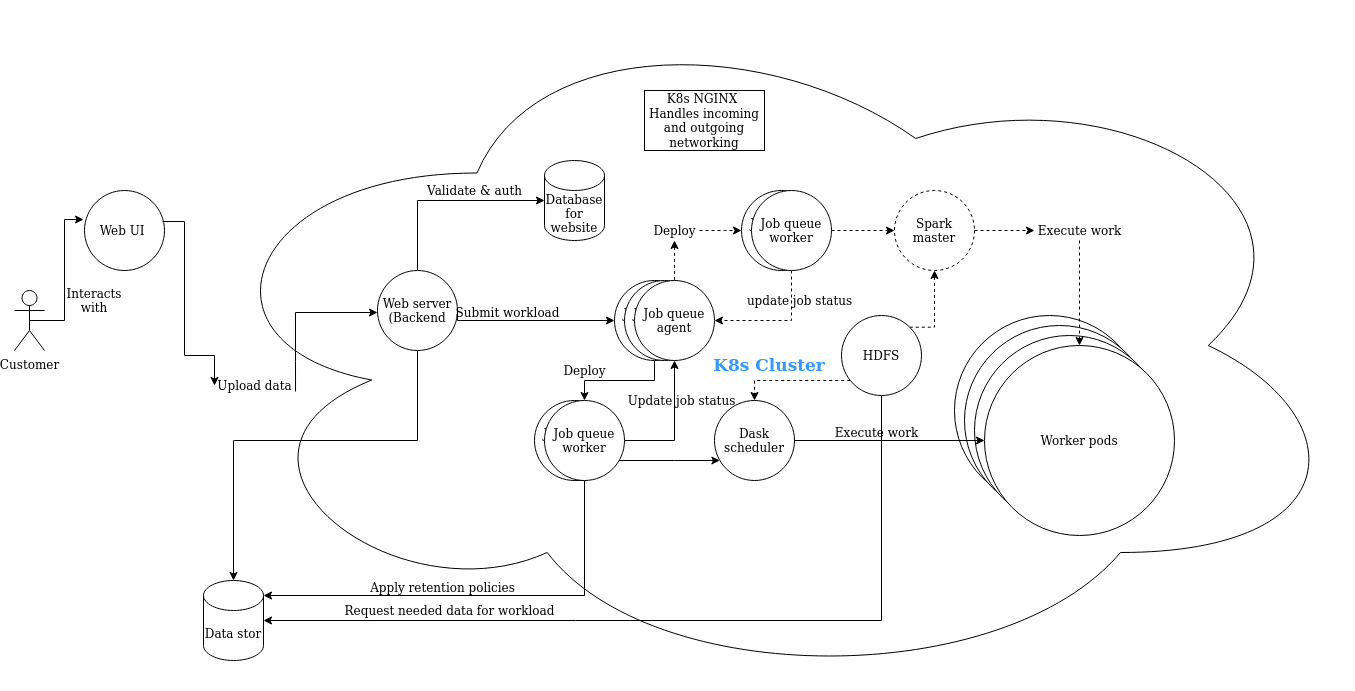

The diagram above was exported from draw.io. Its source (the exported page's mxGraphModel, read from the mxfile embedded in the PNG):
<mxGraphModel dx="1422" dy="1896" grid="1" gridSize="10" guides="1" tooltips="1" connect="1" arrows="1" fold="1" page="1" pageScale="1" pageWidth="850" pageHeight="1100" math="0" shadow="0">
  <root>
    <mxCell id="0" />
    <mxCell id="1" parent="0" />
    <mxCell id="A3TUZNnXIGSCSOouUFwN-5" style="edgeStyle=orthogonalEdgeStyle;rounded=0;orthogonalLoop=1;jettySize=auto;html=1;exitX=0.5;exitY=0.5;exitDx=0;exitDy=0;exitPerimeter=0;entryX=-0.012;entryY=0.363;entryDx=0;entryDy=0;entryPerimeter=0;" parent="1" source="psOlbOsFwigIvHbfxy9M-1" target="A3TUZNnXIGSCSOouUFwN-1" edge="1">
      <mxGeometry relative="1" as="geometry" />
    </mxCell>
    <mxCell id="psOlbOsFwigIvHbfxy9M-1" value="&lt;div&gt;Customer&lt;/div&gt;" style="shape=umlActor;verticalLabelPosition=bottom;verticalAlign=top;html=1;outlineConnect=0;" parent="1" vertex="1">
      <mxGeometry x="30" y="220" width="30" height="60" as="geometry" />
    </mxCell>
    <mxCell id="psOlbOsFwigIvHbfxy9M-11" value="&lt;div align=&quot;center&quot;&gt;&lt;font style=&quot;font-size: 17px&quot; color=&quot;#3399FF&quot;&gt;&lt;b&gt;&lt;br&gt;&lt;/b&gt;&lt;/font&gt;&lt;/div&gt;&lt;div align=&quot;center&quot;&gt;&lt;font style=&quot;font-size: 17px&quot; color=&quot;#3399FF&quot;&gt;&lt;b&gt;&lt;br&gt;&lt;/b&gt;&lt;/font&gt;&lt;/div&gt;&lt;div align=&quot;center&quot;&gt;&lt;font style=&quot;font-size: 17px&quot; color=&quot;#3399FF&quot;&gt;&lt;b&gt;K8s Cluster&lt;/b&gt;&lt;/font&gt;&lt;/div&gt;" style="ellipse;shape=cloud;whiteSpace=wrap;html=1;align=center;" parent="1" vertex="1">
      <mxGeometry x="200" y="-70" width="1170" height="690" as="geometry" />
    </mxCell>
    <mxCell id="UBjKkdJXSaaubkWkjNTi-5" style="edgeStyle=orthogonalEdgeStyle;rounded=0;orthogonalLoop=1;jettySize=auto;html=1;exitX=0.5;exitY=1;exitDx=0;exitDy=0;" parent="1" source="UBjKkdJXSaaubkWkjNTi-1" target="UBjKkdJXSaaubkWkjNTi-33" edge="1">
      <mxGeometry relative="1" as="geometry">
        <mxPoint x="710" y="370" as="targetPoint" />
      </mxGeometry>
    </mxCell>
    <mxCell id="UBjKkdJXSaaubkWkjNTi-8" style="edgeStyle=orthogonalEdgeStyle;rounded=0;orthogonalLoop=1;jettySize=auto;html=1;dashed=1;entryX=0;entryY=0.5;entryDx=0;entryDy=0;" parent="1" source="UBjKkdJXSaaubkWkjNTi-27" target="UBjKkdJXSaaubkWkjNTi-34" edge="1">
      <mxGeometry relative="1" as="geometry">
        <Array as="points">
          <mxPoint x="740" y="160" />
        </Array>
      </mxGeometry>
    </mxCell>
    <mxCell id="UBjKkdJXSaaubkWkjNTi-1" value="&lt;div&gt;Job queue&lt;/div&gt;&lt;div&gt;agent&lt;br&gt;&lt;/div&gt;" style="ellipse;whiteSpace=wrap;html=1;" parent="1" vertex="1">
      <mxGeometry x="630" y="210" width="80" height="80" as="geometry" />
    </mxCell>
    <mxCell id="UBjKkdJXSaaubkWkjNTi-19" style="edgeStyle=orthogonalEdgeStyle;rounded=0;orthogonalLoop=1;jettySize=auto;html=1;entryX=1;entryY=0.5;entryDx=0;entryDy=0;entryPerimeter=0;strokeColor=#000000;exitX=0.5;exitY=1;exitDx=0;exitDy=0;" parent="1" source="UBjKkdJXSaaubkWkjNTi-48" target="psOlbOsFwigIvHbfxy9M-2" edge="1">
      <mxGeometry relative="1" as="geometry">
        <Array as="points">
          <mxPoint x="897" y="550" />
        </Array>
      </mxGeometry>
    </mxCell>
    <mxCell id="UBjKkdJXSaaubkWkjNTi-4" value="Dask scheduler" style="ellipse;whiteSpace=wrap;html=1;" parent="1" vertex="1">
      <mxGeometry x="730" y="330" width="80" height="80" as="geometry" />
    </mxCell>
    <mxCell id="UBjKkdJXSaaubkWkjNTi-6" value="Spark master" style="ellipse;whiteSpace=wrap;html=1;aspect=fixed;dashed=1;" parent="1" vertex="1">
      <mxGeometry x="910" y="120" width="80" height="80" as="geometry" />
    </mxCell>
    <mxCell id="psOlbOsFwigIvHbfxy9M-2" value="Data stor" style="shape=cylinder3;whiteSpace=wrap;html=1;boundedLbl=1;backgroundOutline=1;size=15;" parent="1" vertex="1">
      <mxGeometry x="219" y="510" width="60" height="80" as="geometry" />
    </mxCell>
    <mxCell id="psOlbOsFwigIvHbfxy9M-14" style="edgeStyle=orthogonalEdgeStyle;rounded=0;orthogonalLoop=1;jettySize=auto;html=1;entryX=0.5;entryY=0;entryDx=0;entryDy=0;entryPerimeter=0;" parent="1" source="psOlbOsFwigIvHbfxy9M-3" target="psOlbOsFwigIvHbfxy9M-2" edge="1">
      <mxGeometry relative="1" as="geometry">
        <Array as="points">
          <mxPoint x="250" y="370" />
          <mxPoint x="248" y="370" />
        </Array>
      </mxGeometry>
    </mxCell>
    <mxCell id="UBjKkdJXSaaubkWkjNTi-7" value="Deploy" style="text;html=1;align=center;verticalAlign=middle;resizable=0;points=[];autosize=1;" parent="1" vertex="1">
      <mxGeometry x="575" y="290" width="50" height="20" as="geometry" />
    </mxCell>
    <mxCell id="UBjKkdJXSaaubkWkjNTi-10" value="" style="ellipse;whiteSpace=wrap;html=1;aspect=fixed;" parent="1" vertex="1">
      <mxGeometry x="970" y="245" width="190" height="190" as="geometry" />
    </mxCell>
    <mxCell id="UBjKkdJXSaaubkWkjNTi-11" value="" style="ellipse;whiteSpace=wrap;html=1;aspect=fixed;" parent="1" vertex="1">
      <mxGeometry x="980" y="255" width="190" height="190" as="geometry" />
    </mxCell>
    <mxCell id="UBjKkdJXSaaubkWkjNTi-12" value="" style="ellipse;whiteSpace=wrap;html=1;aspect=fixed;" parent="1" vertex="1">
      <mxGeometry x="990" y="265" width="190" height="190" as="geometry" />
    </mxCell>
    <mxCell id="UBjKkdJXSaaubkWkjNTi-13" value="Worker pods" style="ellipse;whiteSpace=wrap;html=1;aspect=fixed;" parent="1" vertex="1">
      <mxGeometry x="1000" y="275" width="190" height="190" as="geometry" />
    </mxCell>
    <mxCell id="UBjKkdJXSaaubkWkjNTi-15" style="edgeStyle=orthogonalEdgeStyle;rounded=0;orthogonalLoop=1;jettySize=auto;html=1;dashed=1;strokeColor=#000000;" parent="1" source="UBjKkdJXSaaubkWkjNTi-18" target="UBjKkdJXSaaubkWkjNTi-13" edge="1">
      <mxGeometry relative="1" as="geometry" />
    </mxCell>
    <mxCell id="UBjKkdJXSaaubkWkjNTi-14" style="edgeStyle=orthogonalEdgeStyle;rounded=0;orthogonalLoop=1;jettySize=auto;html=1;strokeColor=#000000;" parent="1" source="UBjKkdJXSaaubkWkjNTi-4" target="UBjKkdJXSaaubkWkjNTi-13" edge="1">
      <mxGeometry relative="1" as="geometry" />
    </mxCell>
    <mxCell id="UBjKkdJXSaaubkWkjNTi-17" value="Execute work" style="text;html=1;align=center;verticalAlign=middle;resizable=0;points=[];autosize=1;" parent="1" vertex="1">
      <mxGeometry x="847" y="352" width="90" height="20" as="geometry" />
    </mxCell>
    <mxCell id="UBjKkdJXSaaubkWkjNTi-20" value="Request needed data for workload" style="text;html=1;align=center;verticalAlign=middle;resizable=0;points=[];autosize=1;" parent="1" vertex="1">
      <mxGeometry x="365" y="530" width="200" height="20" as="geometry" />
    </mxCell>
    <mxCell id="psOlbOsFwigIvHbfxy9M-7" value="Database for website" style="shape=cylinder3;whiteSpace=wrap;html=1;boundedLbl=1;backgroundOutline=1;size=15;" parent="1" vertex="1">
      <mxGeometry x="560" y="90" width="60" height="80" as="geometry" />
    </mxCell>
    <mxCell id="psOlbOsFwigIvHbfxy9M-8" style="edgeStyle=orthogonalEdgeStyle;rounded=0;orthogonalLoop=1;jettySize=auto;html=1;entryX=0;entryY=0.5;entryDx=0;entryDy=0;entryPerimeter=0;exitX=0.5;exitY=0;exitDx=0;exitDy=0;" parent="1" source="psOlbOsFwigIvHbfxy9M-3" target="psOlbOsFwigIvHbfxy9M-7" edge="1">
      <mxGeometry relative="1" as="geometry" />
    </mxCell>
    <mxCell id="UBjKkdJXSaaubkWkjNTi-25" style="edgeStyle=orthogonalEdgeStyle;rounded=0;orthogonalLoop=1;jettySize=auto;html=1;exitX=0.5;exitY=1;exitDx=0;exitDy=0;strokeColor=#000000;entryX=1;entryY=0;entryDx=0;entryDy=15;entryPerimeter=0;" parent="1" source="UBjKkdJXSaaubkWkjNTi-21" target="psOlbOsFwigIvHbfxy9M-2" edge="1">
      <mxGeometry relative="1" as="geometry">
        <Array as="points">
          <mxPoint x="600" y="410" />
          <mxPoint x="600" y="525" />
        </Array>
      </mxGeometry>
    </mxCell>
    <mxCell id="UBjKkdJXSaaubkWkjNTi-21" value="Job queue worker" style="ellipse;whiteSpace=wrap;html=1;aspect=fixed;" parent="1" vertex="1">
      <mxGeometry x="550" y="330" width="80" height="80" as="geometry" />
    </mxCell>
    <mxCell id="A3TUZNnXIGSCSOouUFwN-1" value="Web UI&amp;nbsp;&lt;br&gt;" style="ellipse;whiteSpace=wrap;html=1;aspect=fixed;" parent="1" vertex="1">
      <mxGeometry x="100" y="120" width="80" height="80" as="geometry" />
    </mxCell>
    <mxCell id="psOlbOsFwigIvHbfxy9M-3" value="&lt;div&gt;Web server (Backend&lt;br&gt;&lt;/div&gt;" style="ellipse;whiteSpace=wrap;html=1;aspect=fixed;" parent="1" vertex="1">
      <mxGeometry x="393" y="200" width="80" height="80" as="geometry" />
    </mxCell>
    <mxCell id="psOlbOsFwigIvHbfxy9M-4" style="edgeStyle=orthogonalEdgeStyle;rounded=0;orthogonalLoop=1;jettySize=auto;html=1;exitX=1.013;exitY=0.8;exitDx=0;exitDy=0;exitPerimeter=0;entryX=0;entryY=0.5;entryDx=0;entryDy=0;" parent="1" source="psOlbOsFwigIvHbfxy9M-5" edge="1">
      <mxGeometry relative="1" as="geometry">
        <mxPoint x="286" y="239.76000000000022" as="sourcePoint" />
        <mxPoint x="393" y="242" as="targetPoint" />
        <Array as="points">
          <mxPoint x="311" y="291" />
          <mxPoint x="311" y="242" />
        </Array>
      </mxGeometry>
    </mxCell>
    <mxCell id="psOlbOsFwigIvHbfxy9M-5" value="Upload data" style="text;html=1;align=center;verticalAlign=middle;resizable=0;points=[];autosize=1;" parent="1" vertex="1">
      <mxGeometry x="230" y="305" width="80" height="20" as="geometry" />
    </mxCell>
    <mxCell id="A3TUZNnXIGSCSOouUFwN-4" style="edgeStyle=orthogonalEdgeStyle;rounded=0;orthogonalLoop=1;jettySize=auto;html=1;exitX=0.975;exitY=0.388;exitDx=0;exitDy=0;exitPerimeter=0;entryX=0;entryY=0.5;entryDx=0;entryDy=0;" parent="1" source="A3TUZNnXIGSCSOouUFwN-1" target="psOlbOsFwigIvHbfxy9M-5" edge="1">
      <mxGeometry relative="1" as="geometry">
        <mxPoint x="178" y="281.03999999999996" as="sourcePoint" />
        <mxPoint x="410" y="240" as="targetPoint" />
        <Array as="points">
          <mxPoint x="200" y="151" />
          <mxPoint x="200" y="285" />
          <mxPoint x="230" y="285" />
        </Array>
      </mxGeometry>
    </mxCell>
    <mxCell id="A3TUZNnXIGSCSOouUFwN-6" value="K8s NGINX&amp;nbsp;&lt;br&gt;Handles incoming and outgoing networking" style="rounded=0;whiteSpace=wrap;html=1;" parent="1" vertex="1">
      <mxGeometry x="660" y="20" width="120" height="60" as="geometry" />
    </mxCell>
    <mxCell id="A3TUZNnXIGSCSOouUFwN-7" style="edgeStyle=orthogonalEdgeStyle;rounded=0;orthogonalLoop=1;jettySize=auto;html=1;exitX=1;exitY=0.5;exitDx=0;exitDy=0;" parent="1" source="psOlbOsFwigIvHbfxy9M-3" target="UBjKkdJXSaaubkWkjNTi-1" edge="1">
      <mxGeometry relative="1" as="geometry">
        <mxPoint x="409" y="125.199431813596" as="sourcePoint" />
        <mxPoint x="610" y="250" as="targetPoint" />
        <Array as="points">
          <mxPoint x="473" y="250" />
        </Array>
      </mxGeometry>
    </mxCell>
    <mxCell id="psOlbOsFwigIvHbfxy9M-10" value="&lt;div&gt;Validate &amp;amp; auth&lt;/div&gt;" style="text;html=1;align=center;verticalAlign=middle;resizable=0;points=[];autosize=1;" parent="1" vertex="1">
      <mxGeometry x="440" y="110" width="100" height="20" as="geometry" />
    </mxCell>
    <mxCell id="A3TUZNnXIGSCSOouUFwN-8" value="Interacts with" style="text;html=1;strokeColor=none;fillColor=none;align=center;verticalAlign=middle;whiteSpace=wrap;rounded=0;" parent="1" vertex="1">
      <mxGeometry x="90" y="220" width="40" height="20" as="geometry" />
    </mxCell>
    <mxCell id="psOlbOsFwigIvHbfxy9M-13" value="Submit workload" style="text;html=1;align=center;verticalAlign=middle;resizable=0;points=[];autosize=1;" parent="1" vertex="1">
      <mxGeometry x="473" y="232" width="100" height="20" as="geometry" />
    </mxCell>
    <mxCell id="UBjKkdJXSaaubkWkjNTi-26" value="Apply retention policies" style="text;html=1;align=center;verticalAlign=middle;resizable=0;points=[];autosize=1;" parent="1" vertex="1">
      <mxGeometry x="388" y="507" width="140" height="20" as="geometry" />
    </mxCell>
    <mxCell id="UBjKkdJXSaaubkWkjNTi-27" value="Deploy" style="text;html=1;align=center;verticalAlign=middle;resizable=0;points=[];autosize=1;" parent="1" vertex="1">
      <mxGeometry x="665" y="150" width="50" height="20" as="geometry" />
    </mxCell>
    <mxCell id="UBjKkdJXSaaubkWkjNTi-28" style="edgeStyle=orthogonalEdgeStyle;rounded=0;orthogonalLoop=1;jettySize=auto;html=1;dashed=1;" parent="1" source="UBjKkdJXSaaubkWkjNTi-1" target="UBjKkdJXSaaubkWkjNTi-27" edge="1">
      <mxGeometry relative="1" as="geometry">
        <mxPoint x="730" y="250" as="sourcePoint" />
        <mxPoint x="800" y="160" as="targetPoint" />
        <Array as="points">
          <mxPoint x="690" y="190" />
        </Array>
      </mxGeometry>
    </mxCell>
    <mxCell id="UBjKkdJXSaaubkWkjNTi-29" style="edgeStyle=orthogonalEdgeStyle;rounded=0;orthogonalLoop=1;jettySize=auto;html=1;exitX=0.5;exitY=1;exitDx=0;exitDy=0;strokeColor=#000000;" parent="1" source="A3TUZNnXIGSCSOouUFwN-8" target="A3TUZNnXIGSCSOouUFwN-8" edge="1">
      <mxGeometry relative="1" as="geometry" />
    </mxCell>
    <mxCell id="UBjKkdJXSaaubkWkjNTi-31" value="&lt;div&gt;Job queue&lt;/div&gt;&lt;div&gt;agent&lt;br&gt;&lt;/div&gt;" style="ellipse;whiteSpace=wrap;html=1;" parent="1" vertex="1">
      <mxGeometry x="640" y="210" width="80" height="80" as="geometry" />
    </mxCell>
    <mxCell id="UBjKkdJXSaaubkWkjNTi-32" value="&lt;div&gt;Job queue&lt;/div&gt;&lt;div&gt;agent&lt;br&gt;&lt;/div&gt;" style="ellipse;whiteSpace=wrap;html=1;" parent="1" vertex="1">
      <mxGeometry x="650" y="210" width="80" height="80" as="geometry" />
    </mxCell>
    <mxCell id="UBjKkdJXSaaubkWkjNTi-40" style="edgeStyle=orthogonalEdgeStyle;rounded=0;orthogonalLoop=1;jettySize=auto;html=1;strokeColor=#000000;" parent="1" source="UBjKkdJXSaaubkWkjNTi-33" target="UBjKkdJXSaaubkWkjNTi-4" edge="1">
      <mxGeometry relative="1" as="geometry">
        <Array as="points">
          <mxPoint x="690" y="390" />
          <mxPoint x="690" y="390" />
        </Array>
      </mxGeometry>
    </mxCell>
    <mxCell id="UBjKkdJXSaaubkWkjNTi-41" style="edgeStyle=orthogonalEdgeStyle;rounded=0;orthogonalLoop=1;jettySize=auto;html=1;entryX=0.5;entryY=1;entryDx=0;entryDy=0;strokeColor=#000000;" parent="1" source="UBjKkdJXSaaubkWkjNTi-33" target="UBjKkdJXSaaubkWkjNTi-32" edge="1">
      <mxGeometry relative="1" as="geometry" />
    </mxCell>
    <mxCell id="UBjKkdJXSaaubkWkjNTi-33" value="Job queue worker" style="ellipse;whiteSpace=wrap;html=1;aspect=fixed;" parent="1" vertex="1">
      <mxGeometry x="560" y="330" width="80" height="80" as="geometry" />
    </mxCell>
    <mxCell id="UBjKkdJXSaaubkWkjNTi-34" value="Job queue worker" style="ellipse;whiteSpace=wrap;html=1;aspect=fixed;" parent="1" vertex="1">
      <mxGeometry x="757" y="120" width="80" height="80" as="geometry" />
    </mxCell>
    <mxCell id="UBjKkdJXSaaubkWkjNTi-38" style="edgeStyle=orthogonalEdgeStyle;rounded=0;orthogonalLoop=1;jettySize=auto;html=1;strokeColor=#000000;dashed=1;" parent="1" source="UBjKkdJXSaaubkWkjNTi-36" target="UBjKkdJXSaaubkWkjNTi-6" edge="1">
      <mxGeometry relative="1" as="geometry" />
    </mxCell>
    <mxCell id="UBjKkdJXSaaubkWkjNTi-45" style="edgeStyle=orthogonalEdgeStyle;rounded=0;orthogonalLoop=1;jettySize=auto;html=1;strokeColor=#000000;dashed=1;" parent="1" source="UBjKkdJXSaaubkWkjNTi-36" target="UBjKkdJXSaaubkWkjNTi-32" edge="1">
      <mxGeometry relative="1" as="geometry">
        <Array as="points">
          <mxPoint x="807" y="250" />
        </Array>
      </mxGeometry>
    </mxCell>
    <mxCell id="UBjKkdJXSaaubkWkjNTi-36" value="Job queue worker" style="ellipse;whiteSpace=wrap;html=1;aspect=fixed;" parent="1" vertex="1">
      <mxGeometry x="767" y="120" width="80" height="80" as="geometry" />
    </mxCell>
    <mxCell id="UBjKkdJXSaaubkWkjNTi-42" value="Update job status" style="text;html=1;align=center;verticalAlign=middle;resizable=0;points=[];autosize=1;" parent="1" vertex="1">
      <mxGeometry x="642" y="320" width="110" height="20" as="geometry" />
    </mxCell>
    <mxCell id="UBjKkdJXSaaubkWkjNTi-46" value="update job status" style="text;html=1;align=center;verticalAlign=middle;resizable=0;points=[];autosize=1;" parent="1" vertex="1">
      <mxGeometry x="760" y="220" width="110" height="20" as="geometry" />
    </mxCell>
    <mxCell id="UBjKkdJXSaaubkWkjNTi-18" value="Execute work" style="text;html=1;align=center;verticalAlign=middle;resizable=0;points=[];autosize=1;" parent="1" vertex="1">
      <mxGeometry x="1050" y="150" width="90" height="20" as="geometry" />
    </mxCell>
    <mxCell id="UBjKkdJXSaaubkWkjNTi-47" style="edgeStyle=orthogonalEdgeStyle;rounded=0;orthogonalLoop=1;jettySize=auto;html=1;dashed=1;strokeColor=#000000;" parent="1" source="UBjKkdJXSaaubkWkjNTi-6" target="UBjKkdJXSaaubkWkjNTi-18" edge="1">
      <mxGeometry relative="1" as="geometry">
        <mxPoint x="990" y="160" as="sourcePoint" />
        <mxPoint x="1095" y="275" as="targetPoint" />
      </mxGeometry>
    </mxCell>
    <mxCell id="UBjKkdJXSaaubkWkjNTi-50" style="edgeStyle=orthogonalEdgeStyle;rounded=0;orthogonalLoop=1;jettySize=auto;html=1;dashed=1;strokeColor=#000000;" parent="1" source="UBjKkdJXSaaubkWkjNTi-48" target="UBjKkdJXSaaubkWkjNTi-4" edge="1">
      <mxGeometry relative="1" as="geometry">
        <Array as="points">
          <mxPoint x="770" y="310" />
        </Array>
      </mxGeometry>
    </mxCell>
    <mxCell id="UBjKkdJXSaaubkWkjNTi-51" style="edgeStyle=orthogonalEdgeStyle;rounded=0;orthogonalLoop=1;jettySize=auto;html=1;exitX=1;exitY=0;exitDx=0;exitDy=0;dashed=1;strokeColor=#000000;" parent="1" source="UBjKkdJXSaaubkWkjNTi-48" target="UBjKkdJXSaaubkWkjNTi-6" edge="1">
      <mxGeometry relative="1" as="geometry">
        <Array as="points">
          <mxPoint x="950" y="257" />
        </Array>
      </mxGeometry>
    </mxCell>
    <mxCell id="UBjKkdJXSaaubkWkjNTi-48" value="HDFS" style="ellipse;whiteSpace=wrap;html=1;" parent="1" vertex="1">
      <mxGeometry x="857" y="245" width="80" height="80" as="geometry" />
    </mxCell>
  </root>
</mxGraphModel>